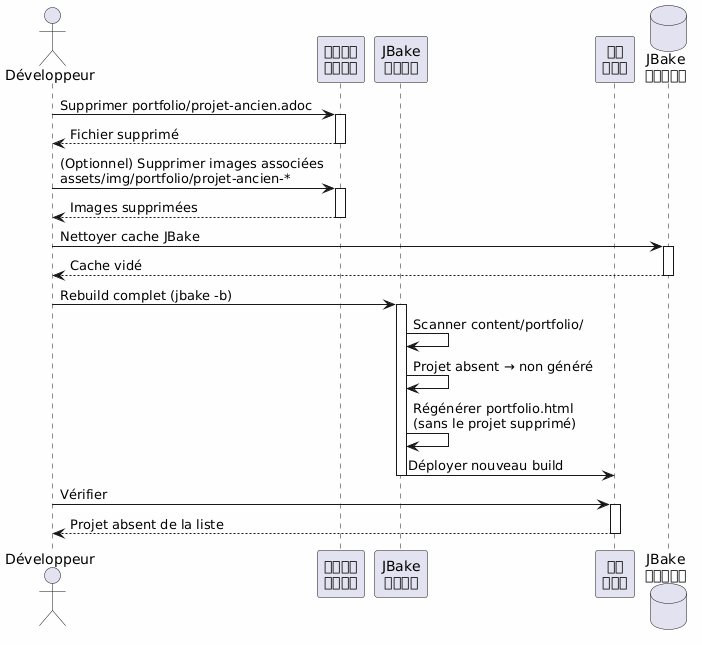

The diagram above was rendered by PlantUML. Its source (embedded in the PNG):
@startuml
skinparam backgroundColor #FEFEFE
actor Développeur as dev
participant "システム\nファイル" as fs
participant "JBake\nエンジン" as jbake
participant "静的\nサイト" as site
database "JBake\nキャッシュ" as cache

dev -> fs : Supprimer portfolio/projet-ancien.adoc
activate fs
fs --> dev : Fichier supprimé
deactivate fs

dev -> fs : (Optionnel) Supprimer images associées\nassets/img/portfolio/projet-ancien-*
activate fs
fs --> dev : Images supprimées
deactivate fs

dev -> cache : Nettoyer cache JBake
activate cache
cache --> dev : Cache vidé
deactivate cache

dev -> jbake : Rebuild complet (jbake -b)
activate jbake
jbake -> jbake : Scanner content/portfolio/
jbake -> jbake : Projet absent → non généré
jbake -> jbake : Régénérer portfolio.html\n(sans le projet supprimé)
jbake -> site : Déployer nouveau build
deactivate jbake

dev -> site : Vérifier
activate site
site --> dev : Projet absent de la liste
deactivate site
@enduml